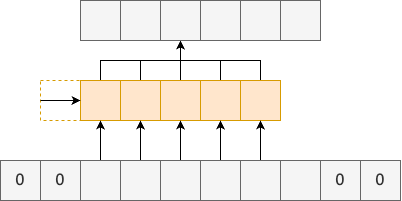

The diagram above was exported from draw.io. Its source (the exported page's mxGraphModel, read from the mxfile embedded in the PNG):
<mxGraphModel dx="2074" dy="633" grid="1" gridSize="10" guides="1" tooltips="1" connect="1" arrows="1" fold="1" page="1" pageScale="1" pageWidth="827" pageHeight="1169" math="0" shadow="0">
  <root>
    <mxCell id="0" />
    <mxCell id="1" parent="0" />
    <mxCell id="2" style="edgeStyle=orthogonalEdgeStyle;rounded=0;orthogonalLoop=1;jettySize=auto;html=1;exitX=0.5;exitY=0;exitDx=0;exitDy=0;entryX=0.5;entryY=1;entryDx=0;entryDy=0;" edge="1" source="3" target="14" parent="1">
      <mxGeometry relative="1" as="geometry" />
    </mxCell>
    <mxCell id="3" value="" style="whiteSpace=wrap;html=1;aspect=fixed;fillColor=#ffe6cc;strokeColor=#d79b00;" vertex="1" parent="1">
      <mxGeometry x="480" y="120" width="40" height="40" as="geometry" />
    </mxCell>
    <mxCell id="4" style="edgeStyle=orthogonalEdgeStyle;rounded=0;orthogonalLoop=1;jettySize=auto;html=1;exitX=0.5;exitY=0;exitDx=0;exitDy=0;entryX=0.5;entryY=1;entryDx=0;entryDy=0;" edge="1" source="5" target="14" parent="1">
      <mxGeometry relative="1" as="geometry" />
    </mxCell>
    <mxCell id="5" value="" style="whiteSpace=wrap;html=1;aspect=fixed;fillColor=#ffe6cc;strokeColor=#d79b00;" vertex="1" parent="1">
      <mxGeometry x="520" y="120" width="40" height="40" as="geometry" />
    </mxCell>
    <mxCell id="6" style="edgeStyle=orthogonalEdgeStyle;rounded=0;orthogonalLoop=1;jettySize=auto;html=1;exitX=0.5;exitY=0;exitDx=0;exitDy=0;entryX=0.5;entryY=1;entryDx=0;entryDy=0;" edge="1" source="7" target="14" parent="1">
      <mxGeometry relative="1" as="geometry" />
    </mxCell>
    <mxCell id="7" value="" style="whiteSpace=wrap;html=1;aspect=fixed;fillColor=#ffe6cc;strokeColor=#d79b00;" vertex="1" parent="1">
      <mxGeometry x="560" y="120" width="40" height="40" as="geometry" />
    </mxCell>
    <mxCell id="8" style="edgeStyle=orthogonalEdgeStyle;rounded=0;orthogonalLoop=1;jettySize=auto;html=1;exitX=0.5;exitY=0;exitDx=0;exitDy=0;entryX=0.5;entryY=1;entryDx=0;entryDy=0;" edge="1" source="9" target="14" parent="1">
      <mxGeometry relative="1" as="geometry" />
    </mxCell>
    <mxCell id="9" value="" style="whiteSpace=wrap;html=1;aspect=fixed;fillColor=#ffe6cc;strokeColor=#d79b00;" vertex="1" parent="1">
      <mxGeometry x="600" y="120" width="40" height="40" as="geometry" />
    </mxCell>
    <mxCell id="10" style="edgeStyle=orthogonalEdgeStyle;rounded=0;orthogonalLoop=1;jettySize=auto;html=1;exitX=0.5;exitY=0;exitDx=0;exitDy=0;entryX=0.5;entryY=1;entryDx=0;entryDy=0;" edge="1" source="11" target="14" parent="1">
      <mxGeometry relative="1" as="geometry" />
    </mxCell>
    <mxCell id="11" value="" style="whiteSpace=wrap;html=1;aspect=fixed;fillColor=#ffe6cc;strokeColor=#d79b00;" vertex="1" parent="1">
      <mxGeometry x="640" y="120" width="40" height="40" as="geometry" />
    </mxCell>
    <mxCell id="12" value="" style="whiteSpace=wrap;html=1;aspect=fixed;fillColor=#f5f5f5;fontColor=#333333;strokeColor=#666666;" vertex="1" parent="1">
      <mxGeometry x="480" y="40" width="40" height="40" as="geometry" />
    </mxCell>
    <mxCell id="13" value="" style="whiteSpace=wrap;html=1;aspect=fixed;fillColor=#f5f5f5;fontColor=#333333;strokeColor=#666666;" vertex="1" parent="1">
      <mxGeometry x="520" y="40" width="40" height="40" as="geometry" />
    </mxCell>
    <mxCell id="14" value="" style="whiteSpace=wrap;html=1;aspect=fixed;fillColor=#f5f5f5;fontColor=#333333;strokeColor=#666666;" vertex="1" parent="1">
      <mxGeometry x="560" y="40" width="40" height="40" as="geometry" />
    </mxCell>
    <mxCell id="15" value="" style="whiteSpace=wrap;html=1;aspect=fixed;fillColor=#f5f5f5;fontColor=#333333;strokeColor=#666666;" vertex="1" parent="1">
      <mxGeometry x="600" y="40" width="40" height="40" as="geometry" />
    </mxCell>
    <mxCell id="16" value="" style="whiteSpace=wrap;html=1;aspect=fixed;fillColor=#f5f5f5;fontColor=#333333;strokeColor=#666666;" vertex="1" parent="1">
      <mxGeometry x="640" y="40" width="40" height="40" as="geometry" />
    </mxCell>
    <mxCell id="17" value="" style="whiteSpace=wrap;html=1;aspect=fixed;fillColor=#f5f5f5;fontColor=#333333;strokeColor=#666666;" vertex="1" parent="1">
      <mxGeometry x="680" y="40" width="40" height="40" as="geometry" />
    </mxCell>
    <mxCell id="18" style="edgeStyle=orthogonalEdgeStyle;rounded=0;orthogonalLoop=1;jettySize=auto;html=1;exitX=0.5;exitY=0;exitDx=0;exitDy=0;entryX=0.5;entryY=1;entryDx=0;entryDy=0;" edge="1" source="19" target="3" parent="1">
      <mxGeometry relative="1" as="geometry" />
    </mxCell>
    <mxCell id="19" value="" style="whiteSpace=wrap;html=1;aspect=fixed;fillColor=#f5f5f5;fontColor=#333333;strokeColor=#666666;" vertex="1" parent="1">
      <mxGeometry x="480" y="200" width="40" height="40" as="geometry" />
    </mxCell>
    <mxCell id="20" style="edgeStyle=orthogonalEdgeStyle;rounded=0;orthogonalLoop=1;jettySize=auto;html=1;exitX=0.5;exitY=0;exitDx=0;exitDy=0;entryX=0.5;entryY=1;entryDx=0;entryDy=0;" edge="1" source="21" target="5" parent="1">
      <mxGeometry relative="1" as="geometry" />
    </mxCell>
    <mxCell id="21" value="" style="whiteSpace=wrap;html=1;aspect=fixed;fillColor=#f5f5f5;fontColor=#333333;strokeColor=#666666;" vertex="1" parent="1">
      <mxGeometry x="520" y="200" width="40" height="40" as="geometry" />
    </mxCell>
    <mxCell id="22" style="edgeStyle=orthogonalEdgeStyle;rounded=0;orthogonalLoop=1;jettySize=auto;html=1;exitX=0.5;exitY=0;exitDx=0;exitDy=0;entryX=0.5;entryY=1;entryDx=0;entryDy=0;" edge="1" source="23" target="7" parent="1">
      <mxGeometry relative="1" as="geometry" />
    </mxCell>
    <mxCell id="23" value="" style="whiteSpace=wrap;html=1;aspect=fixed;fillColor=#f5f5f5;fontColor=#333333;strokeColor=#666666;" vertex="1" parent="1">
      <mxGeometry x="560" y="200" width="40" height="40" as="geometry" />
    </mxCell>
    <mxCell id="24" style="edgeStyle=orthogonalEdgeStyle;rounded=0;orthogonalLoop=1;jettySize=auto;html=1;exitX=0.5;exitY=0;exitDx=0;exitDy=0;entryX=0.5;entryY=1;entryDx=0;entryDy=0;" edge="1" source="25" target="9" parent="1">
      <mxGeometry relative="1" as="geometry" />
    </mxCell>
    <mxCell id="25" value="" style="whiteSpace=wrap;html=1;aspect=fixed;fillColor=#f5f5f5;fontColor=#333333;strokeColor=#666666;" vertex="1" parent="1">
      <mxGeometry x="600" y="200" width="40" height="40" as="geometry" />
    </mxCell>
    <mxCell id="26" style="edgeStyle=orthogonalEdgeStyle;rounded=0;orthogonalLoop=1;jettySize=auto;html=1;exitX=0.5;exitY=0;exitDx=0;exitDy=0;entryX=0.5;entryY=1;entryDx=0;entryDy=0;" edge="1" source="27" target="11" parent="1">
      <mxGeometry relative="1" as="geometry" />
    </mxCell>
    <mxCell id="27" value="" style="whiteSpace=wrap;html=1;aspect=fixed;fillColor=#f5f5f5;fontColor=#333333;strokeColor=#666666;" vertex="1" parent="1">
      <mxGeometry x="640" y="200" width="40" height="40" as="geometry" />
    </mxCell>
    <mxCell id="28" value="" style="whiteSpace=wrap;html=1;aspect=fixed;fillColor=#f5f5f5;fontColor=#333333;strokeColor=#666666;" vertex="1" parent="1">
      <mxGeometry x="680" y="200" width="40" height="40" as="geometry" />
    </mxCell>
    <mxCell id="29" value="0" style="whiteSpace=wrap;html=1;aspect=fixed;fillColor=#f5f5f5;fontColor=#333333;strokeColor=#666666;fontSize=16;" vertex="1" parent="1">
      <mxGeometry x="440" y="200" width="40" height="40" as="geometry" />
    </mxCell>
    <mxCell id="30" value="0" style="whiteSpace=wrap;html=1;aspect=fixed;fillColor=#f5f5f5;fontColor=#333333;strokeColor=#666666;fontSize=16;" vertex="1" parent="1">
      <mxGeometry x="400" y="200" width="40" height="40" as="geometry" />
    </mxCell>
    <mxCell id="31" value="0" style="whiteSpace=wrap;html=1;aspect=fixed;fillColor=#f5f5f5;fontColor=#333333;strokeColor=#666666;fontSize=16;" vertex="1" parent="1">
      <mxGeometry x="760" y="200" width="40" height="40" as="geometry" />
    </mxCell>
    <mxCell id="32" value="0" style="whiteSpace=wrap;html=1;aspect=fixed;fillColor=#f5f5f5;fontColor=#333333;strokeColor=#666666;fontSize=16;" vertex="1" parent="1">
      <mxGeometry x="720" y="200" width="40" height="40" as="geometry" />
    </mxCell>
    <mxCell id="33" value="" style="whiteSpace=wrap;html=1;aspect=fixed;dashed=1;fillColor=none;strokeColor=#d79b00;" vertex="1" parent="1">
      <mxGeometry x="440" y="120" width="40" height="40" as="geometry" />
    </mxCell>
    <mxCell id="34" value="" style="endArrow=classic;html=1;rounded=0;exitX=0;exitY=0.5;exitDx=0;exitDy=0;entryX=0;entryY=0.5;entryDx=0;entryDy=0;" edge="1" source="33" parent="1">
      <mxGeometry width="50" height="50" relative="1" as="geometry">
        <mxPoint x="610" y="160" as="sourcePoint" />
        <mxPoint x="480" y="140" as="targetPoint" />
      </mxGeometry>
    </mxCell>
  </root>
</mxGraphModel>